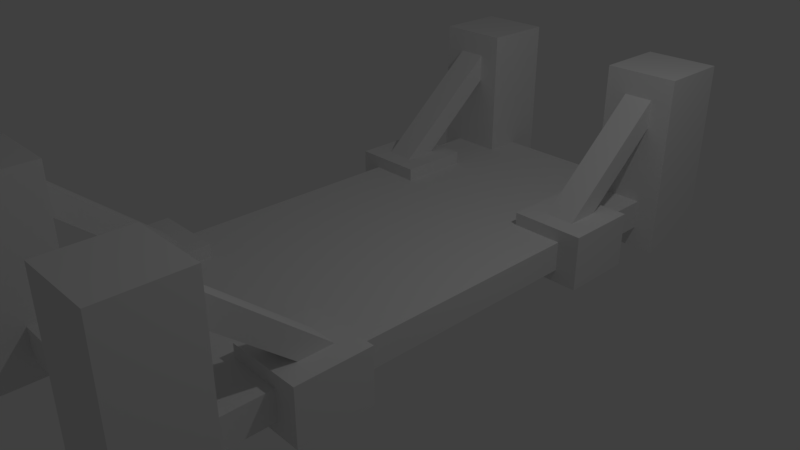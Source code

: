 # Source: BridgeBasic.blend  (saved by Blender 2.79.0; exported with 4.5.12 LTS)
import bpy
from mathutils import Matrix  # noqa: F401  (used for matrix-valued properties, if any)

bpy.ops.wm.read_factory_settings(use_empty=True)
scene = bpy.context.scene
scene.name = 'Scene'

# ---- collections
col_collection_1 = bpy.data.collections.new('Collection 1'); scene.collection.children.link(col_collection_1)

# ---- materials (node trees are filled in below, after node groups)
mat_material = bpy.data.materials.new('Material')
mat_material.alpha_threshold = 0.0
mat_material.use_transparent_shadow = False
mat_material.roughness = 0.5
mat_material.line_color = (0.0, 0.0, 0.0, 1.0)

# ---- material node trees

# ---- world
world_world = bpy.data.worlds.new('World'); scene.world = world_world
world_world.color = (0.05088, 0.05088, 0.05088)
world_world.use_sun_shadow = False
world_world.sun_shadow_jitter_overblur = 0.0
world_world.cycles.sampling_method = 'MANUAL'

# ---- cameras
cam_camera = bpy.data.cameras.new('Camera')
cam_camera.clip_end = 100.0
cam_camera.lens = 35.0
cam_camera.sensor_width = 32.0
cam_camera.sensor_height = 18.0
cam_camera.ortho_scale = 7.314
cam_camera.dof.focus_distance = 0.0
cam_camera.dof.aperture_fstop = 128.0

# ---- lights
light_lamp = bpy.data.lights.new('Lamp', 'POINT')
light_lamp.transmission_factor = 0.0
light_lamp.cutoff_distance = 30.0
light_lamp.energy = 100.0
light_lamp.shadow_buffer_clip_start = 1.001
light_lamp.shadow_soft_size = 0.1
light_lamp.shadow_maximum_resolution = 0.006
light_lamp.use_absolute_resolution = True

# ---- meshes
me_cube = bpy.data.meshes.new('Cube')
me_cube.from_pydata([(1.7, -4.0, -0.2), (1.7, -4.0, 0.2), (1.7, -4.843e-08, -0.2), (1.7, -1.956e-06, 0.2), (1.0, -4.5, -0.5), (1.0, -4.5, 2.0), (1.0, -3.5, -0.5), (1.0, -3.5, 2.0), (2.0, -4.5, -0.5), (2.0, -4.5, 2.0), (2.0, -3.5, -0.5), (2.0, -3.5, 2.0), (-5.96e-08, -4.0, -0.2), (-5.364e-07, -4.0, 0.2), (-1.192e-07, -5.96e-07, 0.2), (5.96e-08, 4.768e-07, -0.2), (1.0, -2.7, -0.375), (1.0, -2.7, 0.375), (1.0, -1.7, -0.375), (1.0, -1.7, 0.375), (2.0, -2.7, -0.375), (2.0, -2.7, 0.375), (2.0, -1.7, -0.375), (2.0, -1.7, 0.375), (1.3, -3.843, 1.565), (1.3, -3.65, 1.795), (1.3, -2.09, 0.09423), (1.3, -1.897, 0.324), (1.7, -3.843, 1.565), (1.7, -3.65, 1.795), (1.7, -2.09, 0.09423), (1.7, -1.897, 0.324)], [], [(2, 3, 1, 0), (4, 5, 7, 6), (6, 7, 11, 10), (10, 11, 9, 8), (8, 9, 5, 4), (6, 10, 8, 4), (11, 7, 5, 9), (0, 1, 13, 12), (3, 14, 13, 1), (2, 0, 12, 15), (16, 17, 19, 18), (18, 19, 23, 22), (22, 23, 21, 20), (20, 21, 17, 16), (18, 22, 20, 16), (23, 19, 17, 21), (24, 25, 27, 26), (26, 27, 31, 30), (30, 31, 29, 28), (28, 29, 25, 24), (26, 30, 28, 24), (31, 27, 25, 29)])
_uv = me_cube.uv_layers.new(name='UVMap')
_uv.uv.foreach_set('vector', [0.7941, 0.9938, 0.7353, 0.9938, 0.7353, 0.3822, 0.7941, 0.3822, 0.7941, 0.3822, 0.7941, 1.823e-08, 0.9412, 0.0, 0.9412, 0.3822, 0.5, 0.7644, 0.5, 0.3822, 0.6471, 0.3822, 0.6471, 0.7644, 0.6471, 0.3822, 0.6471, 0.0, 0.7941, 1.823e-08, 0.7941, 0.3822, 0.5, 0.3822, 0.5, 0.0, 0.6471, 0.0, 0.6471, 0.3822, 0.0, 0.6116, 0.1471, 0.6116, 0.1471, 0.7644, 1.753e-08, 0.7644, 0.0, 0.7644, 0.1471, 0.7644, 0.1471, 0.9173, 0.0, 0.9173, 1.0, 0.6097, 0.9412, 0.6097, 0.9412, 0.3498, 1.0, 0.3498, 0.5, 0.6116, 0.25, 0.6116, 0.25, 2.187e-07, 0.5, 0.0, 0.25, 2.12e-09, 0.25, 0.6116, 1.594e-07, 0.6116, 0.0, 0.0, 0.6471, 0.9173, 0.5368, 0.9173, 0.5368, 0.7644, 0.6471, 0.7644, 0.3162, 0.9173, 0.2059, 0.9173, 0.2059, 0.7644, 0.3162, 0.7644, 0.4265, 0.7644, 0.5368, 0.7644, 0.5368, 0.9173, 0.4265, 0.9173, 0.4265, 0.9173, 0.3162, 0.9173, 0.3162, 0.7644, 0.4265, 0.7644, 0.2059, 0.6116, 0.3529, 0.6116, 0.3529, 0.7644, 0.2059, 0.7644, 0.3529, 0.6116, 0.5, 0.6116, 0.5, 0.7644, 0.3529, 0.7644, 0.9412, 0.0, 0.9853, 0.0, 0.9853, 0.3498, 0.9412, 0.3498, 0.0338, 0.9785, 0.0, 0.9785, 4.383e-09, 0.9173, 0.0338, 0.9173, 0.6765, 0.6502, 0.7206, 0.6502, 0.7206, 1.0, 0.6765, 1.0, 0.1471, 0.8795, 0.1809, 0.8795, 0.1809, 0.9407, 0.1471, 0.9407, 0.1471, 0.6116, 0.2059, 0.6116, 0.2059, 0.8795, 0.1471, 0.8795, 0.6765, 0.3822, 0.7353, 0.3822, 0.7353, 0.6502, 0.6765, 0.6502])
me_cube.materials.append(mat_material)
me_cube.use_remesh_preserve_volume = False
me_cube.use_remesh_preserve_attributes = False
me_cube.use_mirror_vertex_groups = False
me_cube.update()

# ---- objects
ob_cube = bpy.data.objects.new('Cube', me_cube)
ob_lamp = bpy.data.objects.new('Lamp', light_lamp)
ob_camera = bpy.data.objects.new('Camera', cam_camera)

# ---- transforms, parenting, visibility, modifiers, constraints
ob_cube.location = (0.0, 0.0, 0.0)
ob_cube.lock_rotations_4d = False
ob_cube.empty_display_type = 'ARROWS'
ob_cube.lineart.crease_threshold = 0.0
_m = ob_cube.modifiers.new('Mirror', 'MIRROR')
_m.use_axis = (True, True, False)
ob_lamp.location = (4.076, 1.005, 5.904)
ob_lamp.rotation_euler = (0.6503, 0.05522, 1.866)
ob_lamp.lock_rotations_4d = False
ob_lamp.empty_display_type = 'ARROWS'
ob_lamp.color = (0.0, 0.0, 0.0, 0.0)
ob_lamp.lineart.crease_threshold = 0.0
ob_camera.location = (7.481, -6.508, 5.344)
ob_camera.rotation_euler = (1.109, 0.0, 0.8149)
ob_camera.lock_rotations_4d = False
ob_camera.empty_display_type = 'ARROWS'
ob_camera.color = (0.0, 0.0, 0.0, 0.0)
ob_camera.display_type = 'WIRE'
ob_camera.lineart.crease_threshold = 0.0

# ---- collection membership
col_collection_1.objects.link(ob_cube)
col_collection_1.objects.link(ob_lamp)
col_collection_1.objects.link(ob_camera)

# ---- scene / render settings (as saved in the file)
scene.camera = ob_camera
scene.frame_start = 1; scene.frame_end = 250; scene.frame_set(1)
scene.render.engine = 'BLENDER_EEVEE_NEXT'
scene.render.resolution_percentage = 50
scene.render.dither_intensity = 0.0
scene.cycles.use_denoising = False
scene.cycles.samples = 128
scene.cycles.sampling_pattern = 'TABULATED_SOBOL'
scene.cycles.use_adaptive_sampling = False
scene.cycles.use_light_tree = False
scene.cycles.blur_glossy = 0.0
scene.cycles.sample_clamp_indirect = 0.0
scene.view_settings.view_transform = 'Standard'
bpy.context.view_layer.update()

